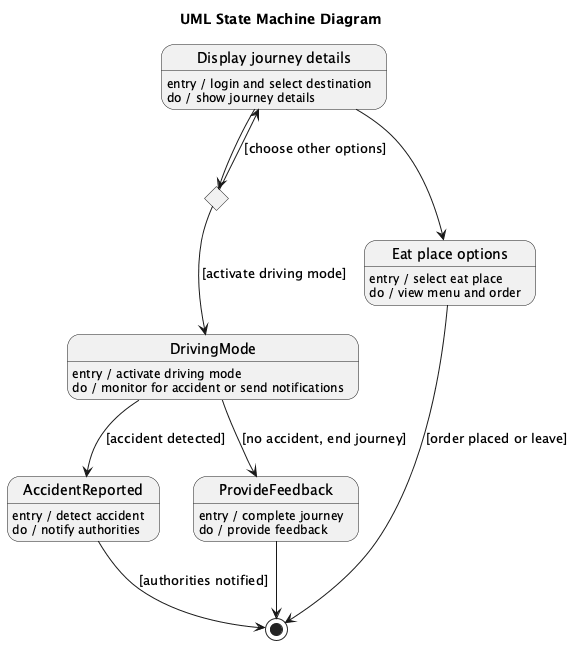

The diagram above was rendered by PlantUML. Its source (embedded in the PNG):
@startuml
title UML State Machine Diagram

state "Display journey details" as DisplayJourneyDetails
DisplayJourneyDetails : entry / login and select destination
DisplayJourneyDetails : do / show journey details

state J1 <<choice>>
DisplayJourneyDetails --> J1

state DrivingMode
DrivingMode : entry / activate driving mode
DrivingMode : do / monitor for accident or send notifications

state "Eat place options" as EatPlaceOptions
EatPlaceOptions : entry / select eat place
EatPlaceOptions : do / view menu and order

state AccidentReported
AccidentReported : entry / detect accident
AccidentReported : do / notify authorities

state ProvideFeedback
ProvideFeedback : entry / complete journey
ProvideFeedback : do / provide feedback

J1 --> DrivingMode : [activate driving mode]
J1 --> DisplayJourneyDetails : [choose other options]

DrivingMode --> AccidentReported : [accident detected]
AccidentReported --> [*] : [authorities notified]

EatPlaceOptions --> [*] : [order placed or leave]

DisplayJourneyDetails --> EatPlaceOptions

DrivingMode --> ProvideFeedback : [no accident, end journey]

ProvideFeedback --> [*]

@enduml